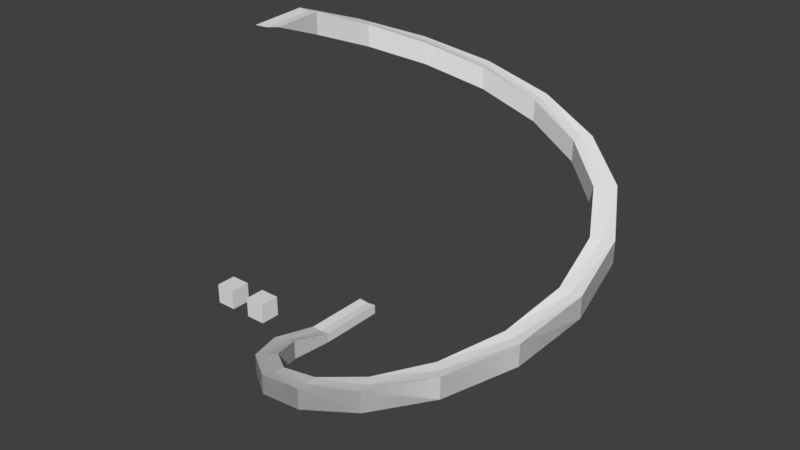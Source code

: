 # Source: spiral.blend  (saved by Blender 2.79.0; exported with 4.5.12 LTS)
import bpy
from mathutils import Matrix  # noqa: F401  (used for matrix-valued properties, if any)

bpy.ops.wm.read_factory_settings(use_empty=True)
scene = bpy.context.scene
scene.name = 'Scene'

# ---- collections
col_collection_1 = bpy.data.collections.new('Collection 1'); scene.collection.children.link(col_collection_1)

# ---- world
world_world = bpy.data.worlds.new('World'); scene.world = world_world
world_world.color = (0.05088, 0.05088, 0.05088)
world_world.use_sun_shadow = False
world_world.sun_shadow_jitter_overblur = 0.0
world_world.cycles.sampling_method = 'MANUAL'

# ---- meshes
me_plane_002 = bpy.data.meshes.new('Plane.002')
me_plane_002.from_pydata([(-1.0, -1.0, 0.0), (1.0, -1.0, 0.0), (-1.0, 1.0, 0.0), (1.0, 1.0, 0.0)], [], [(0, 1, 3, 2)])
me_plane_002.use_remesh_preserve_volume = False
me_plane_002.use_remesh_preserve_attributes = False
me_plane_002.use_mirror_vertex_groups = False
me_plane_002.update()
me_plane = bpy.data.meshes.new('Plane')
me_plane.from_pydata([(-1.0, -1.0, 0.0), (1.0, -1.0, 0.0), (-1.0, 1.0, 0.0), (1.0, 1.0, 0.0)], [], [(0, 1, 3, 2)])
me_plane.use_remesh_preserve_volume = False
me_plane.use_remesh_preserve_attributes = False
me_plane.use_mirror_vertex_groups = False
me_plane.update()
me_cube_002 = bpy.data.meshes.new('Cube.002')
me_cube_002.from_pydata([(-1.0, -1.0, -1.0), (-1.0, -1.0, 1.0), (-1.0, 1.0, -1.0), (-1.0, 1.0, 1.0), (1.0, -1.0, -1.0), (1.0, -1.0, 1.0), (1.0, 1.0, -1.0), (1.0, 1.0, 1.0)], [], [(0, 1, 3, 2), (2, 3, 7, 6), (6, 7, 5, 4), (4, 5, 1, 0), (2, 6, 4, 0), (7, 3, 1, 5)])
me_cube_002.use_remesh_preserve_volume = False
me_cube_002.use_remesh_preserve_attributes = False
me_cube_002.use_mirror_vertex_groups = False
me_cube_002.update()
me_cube_001 = bpy.data.meshes.new('Cube.001')
me_cube_001.from_pydata([(-1.0, -1.0, -1.0), (-1.0, -1.0, 1.0), (-1.0, 1.0, -1.0), (-1.0, 1.0, 1.0), (1.0, -1.0, -1.0), (1.0, -1.0, 1.0), (1.0, 1.0, -1.0), (1.0, 1.0, 1.0)], [], [(0, 1, 3, 2), (2, 3, 7, 6), (6, 7, 5, 4), (4, 5, 1, 0), (2, 6, 4, 0), (7, 3, 1, 5)])
me_cube_001.use_remesh_preserve_volume = False
me_cube_001.use_remesh_preserve_attributes = False
me_cube_001.use_mirror_vertex_groups = False
me_cube_001.update()
me_cube = bpy.data.meshes.new('Cube')
me_cube.from_pydata([(13.33, -1.0, 0.0), (12.7, 4.176, 0.0), (15.33, -1.0, 0.0), (14.54, 4.942, 0.0), (12.7, 4.176, 2.012), (10.13, 8.717, 2.012), (14.54, 4.942, 2.012), (11.55, 10.13, 2.012), (10.13, 8.717, 4.025), (6.024, 11.93, 4.025), (11.55, 10.13, 4.025), (6.789, 13.78, 4.025), (6.024, 11.93, 6.037), (1.0, 13.33, 6.037), (6.789, 13.78, 6.037), (1.0, 15.33, 6.037), (1.0, 13.33, 8.05), (-4.176, 12.7, 8.05), (1.0, 15.33, 8.05), (-4.942, 14.54, 8.05), (-4.176, 12.7, 10.06), (-8.717, 10.13, 10.06), (-4.942, 14.54, 10.06), (-10.13, 11.55, 10.06), (-8.717, 10.13, 12.07), (-11.93, 6.024, 12.07), (-10.13, 11.55, 12.07), (-13.78, 6.789, 12.07), (-11.93, 6.024, 14.09), (-13.33, 1.0, 14.09), (-13.78, 6.789, 14.09), (-15.33, 1.0, 14.09), (-13.33, 1.0, 16.1), (-12.7, -4.176, 16.1), (-15.33, 1.0, 16.1), (-14.54, -4.942, 16.1), (-12.7, -4.176, 18.11), (-10.13, -8.717, 18.11), (-14.54, -4.942, 18.11), (-11.55, -10.13, 18.11), (-10.13, -8.717, 20.12), (-6.024, -11.93, 20.12), (-11.55, -10.13, 20.12), (-6.789, -13.78, 20.12), (-6.024, -11.93, 22.14), (-1.0, -13.33, 22.14), (-6.789, -13.78, 22.14), (-1.0, -15.33, 22.14), (-1.0, -13.33, 24.15), (4.176, -12.7, 24.15), (-1.0, -15.33, 24.15), (4.942, -14.54, 24.15), (4.176, -12.7, 26.16), (8.717, -10.13, 26.16), (4.942, -14.54, 26.16), (10.13, -11.55, 26.16), (8.717, -10.13, 28.17), (11.93, -6.024, 28.17), (10.13, -11.55, 28.17), (13.78, -6.789, 28.17), (11.93, -6.024, 30.19), (13.33, -1.0, 30.19), (13.78, -6.789, 30.19), (15.33, -1.0, 30.19), (13.33, -1.0, 32.2), (12.7, 4.176, 32.2), (15.33, -1.0, 32.2), (14.54, 4.942, 32.2), (13.33, -8.0, 0.0), (15.33, -8.0, 0.0), (13.33, -1.0, -1.0), (15.33, -1.0, -1.0), (13.33, -8.0, -1.0), (15.33, -8.0, -1.0), (10.84, 9.424, 2.012), (6.407, 12.85, 4.025), (1.0, 14.33, 6.037), (-4.559, 13.62, 8.05), (-9.424, 10.84, 10.06), (-12.85, 6.407, 12.07), (-14.33, 1.0, 14.09), (-13.62, -4.559, 16.1), (-10.84, -9.424, 18.11), (-6.407, -12.85, 20.12), (-1.0, -14.33, 22.14), (4.559, -13.62, 24.15), (9.424, -10.84, 26.16), (12.85, -6.407, 28.17), (14.33, -1.0, 30.19), (13.62, 4.559, 32.1), (13.62, 4.559, 1.912), (10.84, 9.424, 3.925), (6.407, 12.85, 5.937), (1.0, 14.33, 7.95), (-4.559, 13.62, 9.962), (-9.424, 10.84, 11.97), (-12.85, 6.407, 13.99), (-14.33, 1.0, 16.0), (-13.62, -4.559, 18.01), (-10.84, -9.424, 20.02), (-6.407, -12.85, 22.04), (-1.0, -14.33, 24.05), (4.559, -13.62, 26.06), (9.424, -10.84, 28.07), (12.85, -6.407, 30.09), (14.33, -1.0, 32.1), (14.33, -8.0, -0.1), (14.33, -8.0, -1.0), (14.35, -1.0, -0.1)], [], [(1, 0, 4, 5), (5, 4, 8, 9), (9, 8, 12, 13), (13, 12, 16, 17), (17, 16, 20, 21), (21, 20, 24, 25), (25, 24, 28, 29), (29, 28, 32, 33), (33, 32, 36, 37), (37, 36, 40, 41), (41, 40, 44, 45), (45, 44, 48, 49), (49, 48, 52, 53), (53, 52, 56, 57), (57, 56, 60, 61), (61, 60, 64, 65), (3, 1, 5, 74, 7), (74, 5, 9, 75), (75, 9, 13, 76), (76, 13, 17, 77), (77, 17, 21, 78), (78, 21, 25, 79), (79, 25, 29, 80), (80, 29, 33, 81), (81, 33, 37, 82), (82, 37, 41, 83), (83, 41, 45, 84), (84, 45, 49, 85), (85, 49, 53, 86), (86, 53, 57, 87), (87, 57, 61, 88), (88, 61, 65, 89), (2, 3, 7, 6), (6, 7, 11, 10), (10, 11, 15, 14), (14, 15, 19, 18), (18, 19, 23, 22), (22, 23, 27, 26), (26, 27, 31, 30), (30, 31, 35, 34), (34, 35, 39, 38), (38, 39, 43, 42), (42, 43, 47, 46), (46, 47, 51, 50), (50, 51, 55, 54), (54, 55, 59, 58), (58, 59, 63, 62), (62, 63, 67, 66), (0, 108, 90, 4), (90, 6, 10, 91), (91, 10, 14, 92), (92, 14, 18, 93), (93, 18, 22, 94), (94, 22, 26, 95), (95, 26, 30, 96), (96, 30, 34, 97), (97, 34, 38, 98), (98, 38, 42, 99), (99, 42, 46, 100), (100, 46, 50, 101), (101, 50, 54, 102), (102, 54, 58, 103), (103, 58, 62, 104), (104, 62, 66, 105), (89, 105, 66, 67), (1, 3, 2, 108, 0), (68, 0, 70, 72), (70, 71, 73, 107, 72), (106, 68, 72, 107), (0, 108, 2, 71, 70), (2, 69, 73, 71), (2, 71, 3), (1, 70, 0), (71, 70, 1, 3), (0, 68, 106, 108), (2, 3, 6), (7, 10, 6), (10, 7, 11), (11, 14, 10), (14, 11, 15), (15, 18, 14), (18, 15, 19), (19, 22, 18), (22, 19, 23), (23, 26, 22), (26, 23, 27), (27, 30, 26), (30, 27, 31), (31, 34, 30), (34, 31, 35), (35, 38, 34), (38, 35, 39), (39, 42, 38), (42, 39, 43), (43, 46, 42), (46, 43, 47), (47, 50, 46), (50, 47, 51), (51, 54, 50), (54, 51, 55), (55, 58, 54), (58, 55, 59), (59, 62, 58), (62, 59, 63), (63, 66, 62), (66, 63, 67), (7, 6, 3), (65, 64, 105, 89), (60, 104, 105, 64), (56, 103, 104, 60), (52, 102, 103, 56), (48, 101, 102, 52), (44, 100, 101, 48), (40, 99, 100, 44), (36, 98, 99, 40), (32, 97, 98, 36), (28, 96, 97, 32), (24, 95, 96, 28), (20, 94, 95, 24), (16, 93, 94, 20), (12, 92, 93, 16), (8, 91, 92, 12), (4, 90, 91, 8), (63, 88, 89, 67), (59, 87, 88, 63), (55, 86, 87, 59), (51, 85, 86, 55), (47, 84, 85, 51), (43, 83, 84, 47), (39, 82, 83, 43), (35, 81, 82, 39), (31, 80, 81, 35), (27, 79, 80, 31), (23, 78, 79, 27), (19, 77, 78, 23), (15, 76, 77, 19), (11, 75, 76, 15), (7, 74, 75, 11), (69, 106, 107, 73), (108, 106, 69, 2), (90, 108, 2, 6)])
me_cube.use_remesh_preserve_volume = False
me_cube.use_remesh_preserve_attributes = False
me_cube.use_mirror_vertex_groups = False
me_cube.update()

# ---- objects
ob_jumppad = bpy.data.objects.new('jumppad', me_plane_002)
ob_end = bpy.data.objects.new('end', me_plane)
ob_cube_002 = bpy.data.objects.new('Cube.002', me_cube_002)
ob_cube_001 = bpy.data.objects.new('Cube.001', me_cube_001)
ob_cube = bpy.data.objects.new('Cube', me_cube)

# ---- transforms, parenting, visibility, modifiers, constraints
ob_jumppad.location = (-17.0, -4.0, 5.001)
ob_jumppad.lineart.crease_threshold = 0.0
ob_end.location = (-21.0, -4.0, 5.001)
ob_end.lineart.crease_threshold = 0.0
ob_cube_002.location = (-21.0, -4.0, 4.0)
ob_cube_002.lineart.crease_threshold = 0.0
ob_cube_001.location = (-17.0, -4.0, 4.0)
ob_cube_001.lineart.crease_threshold = 0.0
ob_cube.location = (0.0, 0.0, 0.0)
ob_cube.rotation_euler = (0.0, -0.0, 3.142)
ob_cube.lineart.crease_threshold = 0.0

# ---- collection membership
col_collection_1.objects.link(ob_jumppad)
col_collection_1.objects.link(ob_end)
col_collection_1.objects.link(ob_cube_002)
col_collection_1.objects.link(ob_cube_001)
col_collection_1.objects.link(ob_cube)

# ---- scene / render settings (as saved in the file)
scene.frame_start = 1; scene.frame_end = 250; scene.frame_set(1)
scene.render.engine = 'CYCLES'
scene.render.image_settings.file_format = 'JPEG'
scene.render.fps = 60
scene.render.dither_intensity = 0.0
scene.cycles.use_denoising = False
scene.cycles.samples = 128
scene.cycles.sampling_pattern = 'TABULATED_SOBOL'
scene.cycles.use_adaptive_sampling = False
scene.cycles.use_light_tree = False
scene.cycles.blur_glossy = 0.0
scene.cycles.sample_clamp_indirect = 0.0
scene.view_settings.view_transform = 'Standard'
bpy.context.view_layer.update()

# ---- added for rendering (the .blend has no active camera and no usable light): camera, sun
cam_auto = bpy.data.cameras.new('AutoCamera')
cam_auto.lens = 50.0
cam_auto.sensor_width = 36.0
cam_auto.clip_end = 1000.0
ob_auto_camera = bpy.data.objects.new('AutoCamera', cam_auto)
scene.collection.objects.link(ob_auto_camera)
ob_auto_camera.location = (50.8926, -65.0746, 58.9831)
ob_auto_camera.rotation_euler = (1.09748, -7.21219e-08, 0.694738)
scene.camera = ob_auto_camera
light_auto_sun = bpy.data.lights.new('AutoSun', 'SUN')
light_auto_sun.energy = 3.0
light_auto_sun.angle = 0.0523599
ob_auto_sun = bpy.data.objects.new('AutoSun', light_auto_sun)
scene.collection.objects.link(ob_auto_sun)
ob_auto_sun.rotation_euler = (0.872665, 0.174533, 0.523599)
bpy.context.view_layer.update()

